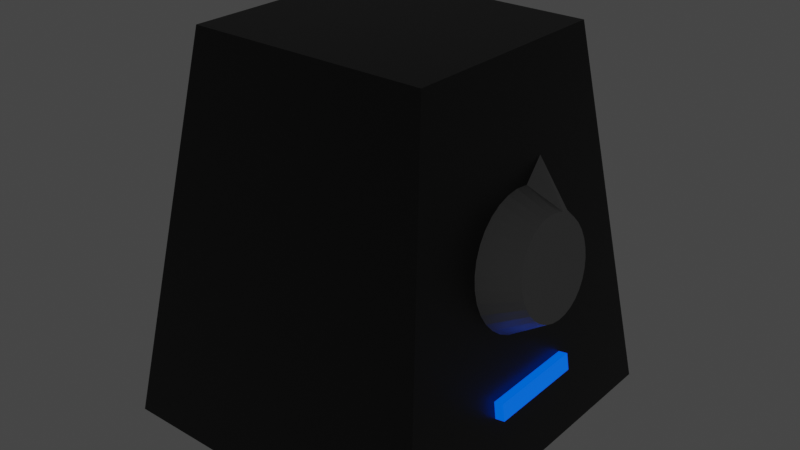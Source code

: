 # Source: blender.blend  (saved by Blender 2.81.16; exported with 4.5.12 LTS)
import bpy
from mathutils import Matrix  # noqa: F401  (used for matrix-valued properties, if any)

bpy.ops.wm.read_factory_settings(use_empty=True)
scene = bpy.context.scene
scene.name = 'Scene'

# ---- collections
col_collection = bpy.data.collections.new('Collection'); scene.collection.children.link(col_collection)

# ---- materials (node trees are filled in below, after node groups)
mat_material = bpy.data.materials.new('Material')
mat_material.alpha_threshold = 0.0
mat_material.use_transparent_shadow = False
mat_material.line_color = (0.0, 0.0, 0.0, 1.0)
mat_material_001 = bpy.data.materials.new('Material.001')
mat_material_001.use_transparent_shadow = False
mat_material_002 = bpy.data.materials.new('Material.002')
mat_material_002.use_transparent_shadow = False

# ---- material node trees
mat_material.use_nodes = True; mat_material.node_tree.nodes.clear()
_N = mat_material.node_tree.nodes; _L = mat_material.node_tree.links
n0 = _N.new('ShaderNodeOutputMaterial'); n0.name = 'Material Output'; n0.location = (300, 300)
n1 = _N.new('ShaderNodeBsdfPrincipled'); n1.name = 'Principled BSDF'; n1.location = (10, 300)
n1.distribution = 'GGX'
n1.subsurface_method = 'BURLEY'
n1.inputs[0].default_value = (0.01113, 0.01113, 0.01113, 1.0)
n1.inputs[2].default_value = 0.4
n1.inputs[3].default_value = 1.45
n1.inputs[27].default_value = (0.0, 0.0, 0.0, 1.0)
n1.inputs[28].default_value = 1.0
_L.new(n1.outputs[0], n0.inputs[0])
n0.is_active_output = True
mat_material_001.use_nodes = True; mat_material_001.node_tree.nodes.clear()
_N = mat_material_001.node_tree.nodes; _L = mat_material_001.node_tree.links
n0 = _N.new('ShaderNodeOutputMaterial'); n0.name = 'Material Output'; n0.location = (300, 300)
n1 = _N.new('ShaderNodeBsdfPrincipled'); n1.name = 'Principled BSDF'; n1.location = (10, 300)
n1.distribution = 'GGX'
n1.subsurface_method = 'BURLEY'
n1.inputs[0].default_value = (0.3832, 0.3832, 0.3832, 1.0)
n1.inputs[1].default_value = 0.9146
n1.inputs[3].default_value = 1.45
n1.inputs[27].default_value = (0.0, 0.0, 0.0, 1.0)
n1.inputs[28].default_value = 1.0
_L.new(n1.outputs[0], n0.inputs[0])
n0.is_active_output = True
mat_material_002.use_nodes = True; mat_material_002.node_tree.nodes.clear()
_N = mat_material_002.node_tree.nodes; _L = mat_material_002.node_tree.links
n0 = _N.new('ShaderNodeOutputMaterial'); n0.name = 'Material Output'; n0.location = (300, 300)
n1 = _N.new('ShaderNodeBsdfPrincipled'); n1.name = 'Principled BSDF'; n1.location = (10, 300)
n1.distribution = 'GGX'
n1.subsurface_method = 'BURLEY'
n1.inputs[0].default_value = (0.0, 0.1277, 0.8, 1.0)
n1.inputs[3].default_value = 1.45
n1.inputs[27].default_value = (0.0, 0.105, 1.0, 1.0)
n1.inputs[28].default_value = 1.0
_L.new(n1.outputs[0], n0.inputs[0])
n0.is_active_output = True

# ---- world
world_world = bpy.data.worlds.new('World'); scene.world = world_world
world_world.use_nodes = True; world_world.node_tree.nodes.clear()
_N = world_world.node_tree.nodes; _L = world_world.node_tree.links
n0 = _N.new('ShaderNodeOutputWorld'); n0.name = 'World Output'; n0.location = (300, 300)
n1 = _N.new('ShaderNodeBackground'); n1.name = 'Background'; n1.location = (10, 300)
n1.inputs[0].default_value = (0.05088, 0.05088, 0.05088, 1.0)
_L.new(n1.outputs[0], n0.inputs[0])
n0.is_active_output = True
world_world.color = (0.05088, 0.05088, 0.05088)
world_world.use_sun_shadow = False
world_world.sun_shadow_jitter_overblur = 0.0

# ---- meshes
me_cube = bpy.data.meshes.new('Cube')
me_cube.from_pydata([(0.7256, 0.622, 1.0), (1.0, 1.0, -1.0), (0.7256, -0.622, 1.0), (1.0, -1.0, -1.0), (-0.7256, 0.622, 1.0), (-1.0, 1.0, -1.0), (-0.7256, -0.622, 1.0), (-1.0, -1.0, -1.0)], [], [(0, 4, 6, 2), (3, 2, 6, 7), (7, 6, 4, 5), (5, 1, 3, 7), (1, 0, 2, 3), (5, 4, 0, 1)])
_uv = me_cube.uv_layers.new(name='UVMap')
_uv.uv.foreach_set('vector', [0.625, 0.5, 0.875, 0.5, 0.875, 0.75, 0.625, 0.75, 0.375, 0.75, 0.625, 0.75, 0.625, 1.0, 0.375, 1.0, 0.375, 0.0, 0.625, 0.0, 0.625, 0.25, 0.375, 0.25, 0.125, 0.5, 0.375, 0.5, 0.375, 0.75, 0.125, 0.75, 0.375, 0.5, 0.625, 0.5, 0.625, 0.75, 0.375, 0.75, 0.375, 0.25, 0.625, 0.25, 0.625, 0.5, 0.375, 0.5])
me_cube.materials.append(mat_material)
me_cube.use_remesh_preserve_volume = False
me_cube.use_remesh_preserve_attributes = False
me_cube.use_mirror_vertex_groups = False
me_cube.update()
me_cylinder = bpy.data.meshes.new('Cylinder')
me_cylinder.from_pydata([(0.0, 1.0, -1.0), (-2.99e-08, 0.7052, 1.0), (0.1951, 0.9808, -1.0), (0.1388, 0.6917, 1.023), (0.3827, 0.9239, -1.0), (0.2723, 0.6516, 1.045), (0.5556, 0.8315, -1.0), (0.3953, 0.5864, 1.066), (0.7071, 0.7071, -1.0), (0.5031, 0.4987, 1.084), (0.8315, 0.5556, -1.0), (0.5916, 0.3918, 1.099), (0.9239, 0.3827, -1.0), (0.6574, 0.2699, 1.11), (0.9808, 0.1951, -1.0), (0.6979, 0.1376, 1.116), (1.0, 7.55e-08, -1.0), (0.7115, 1.401e-07, 1.119), (0.9808, -0.1951, -1.0), (0.6979, -0.1376, 1.116), (0.9239, -0.3827, -1.0), (0.6574, -0.2699, 1.11), (0.8315, -0.5556, -1.0), (0.5916, -0.3918, 1.099), (0.7071, -0.7071, -1.0), (0.5031, -0.4987, 1.084), (0.5556, -0.8315, -1.0), (0.3953, -0.5864, 1.066), (0.3827, -0.9239, -1.0), (0.2723, -0.6516, 1.045), (0.1951, -0.9808, -1.0), (0.1388, -0.6917, 1.023), (-3.258e-07, -1.0, -1.0), (-2.617e-07, -0.7052, 1.0), (-0.1951, -0.9808, -1.0), (-0.1388, -0.6917, 0.9768), (-0.3827, -0.9239, -1.0), (-0.2723, -0.6516, 0.9545), (-0.5556, -0.8315, -1.0), (-0.3953, -0.5864, 0.934), (-0.7071, -0.7071, -1.0), (-0.5031, -0.4987, 0.916), (-0.8315, -0.5556, -1.0), (-0.5916, -0.3918, 0.9012), (-0.9239, -0.3827, -1.0), (-0.6574, -0.2699, 0.8903), (-0.9808, -0.1951, -1.0), (-0.6979, -0.1376, 0.8835), (-1.0, 9.656e-07, -1.0), (-0.7115, 7.678e-07, 0.8812), (-0.9808, 0.1951, -1.0), (-0.6979, 0.1376, 0.8835), (-1.254, 0.5243, -0.864), (-0.6574, 0.2699, 0.8903), (-0.8315, 0.5556, -1.0), (-0.5916, 0.3918, 0.9012), (-0.7071, 0.7071, -1.0), (-0.5031, 0.4987, 0.916), (-0.5556, 0.8315, -1.0), (-0.3953, 0.5864, 0.934), (-0.3827, 0.9239, -1.0), (-0.2723, 0.6516, 0.9545), (-0.1951, 0.9808, -1.0), (-0.1388, 0.6917, 0.9768)], [], [(0, 1, 3, 2), (2, 3, 5, 4), (4, 5, 7, 6), (6, 7, 9, 8), (8, 9, 11, 10), (10, 11, 13, 12), (12, 13, 15, 14), (14, 15, 17, 16), (16, 17, 19, 18), (18, 19, 21, 20), (20, 21, 23, 22), (22, 23, 25, 24), (24, 25, 27, 26), (26, 27, 29, 28), (28, 29, 31, 30), (30, 31, 33, 32), (32, 33, 35, 34), (34, 35, 37, 36), (36, 37, 39, 38), (38, 39, 41, 40), (40, 41, 43, 42), (42, 43, 45, 44), (44, 45, 47, 46), (46, 47, 49, 48), (48, 49, 51, 50), (50, 51, 53, 52), (52, 53, 55, 54), (54, 55, 57, 56), (56, 57, 59, 58), (58, 59, 61, 60), (3, 1, 63, 61, 59, 57, 55, 53, 51, 49, 47, 45, 43, 41, 39, 37, 35, 33, 31, 29, 27, 25, 23, 21, 19, 17, 15, 13, 11, 9, 7, 5), (60, 61, 63, 62), (62, 63, 1, 0), (0, 2, 4, 6, 8, 10, 12, 14, 16, 18, 20, 22, 24, 26, 28, 30, 32, 34, 36, 38, 40, 42, 44, 46, 48, 50, 52, 54, 56, 58, 60, 62)])
_uv = me_cylinder.uv_layers.new(name='UVMap')
_uv.uv.foreach_set('vector', [1.0, 0.5, 1.0, 1.0, 0.9688, 1.0, 0.9688, 0.5, 0.9688, 0.5, 0.9688, 1.0, 0.9375, 1.0, 0.9375, 0.5, 0.9375, 0.5, 0.9375, 1.0, 0.9062, 1.0, 0.9062, 0.5, 0.9062, 0.5, 0.9062, 1.0, 0.875, 1.0, 0.875, 0.5, 0.875, 0.5, 0.875, 1.0, 0.8438, 1.0, 0.8438, 0.5, 0.8438, 0.5, 0.8438, 1.0, 0.8125, 1.0, 0.8125, 0.5, 0.8125, 0.5, 0.8125, 1.0, 0.7812, 1.0, 0.7812, 0.5, 0.7812, 0.5, 0.7812, 1.0, 0.75, 1.0, 0.75, 0.5, 0.75, 0.5, 0.75, 1.0, 0.7188, 1.0, 0.7188, 0.5, 0.7188, 0.5, 0.7188, 1.0, 0.6875, 1.0, 0.6875, 0.5, 0.6875, 0.5, 0.6875, 1.0, 0.6562, 1.0, 0.6562, 0.5, 0.6562, 0.5, 0.6562, 1.0, 0.625, 1.0, 0.625, 0.5, 0.625, 0.5, 0.625, 1.0, 0.5938, 1.0, 0.5938, 0.5, 0.5938, 0.5, 0.5938, 1.0, 0.5625, 1.0, 0.5625, 0.5, 0.5625, 0.5, 0.5625, 1.0, 0.5312, 1.0, 0.5312, 0.5, 0.5312, 0.5, 0.5312, 1.0, 0.5, 1.0, 0.5, 0.5, 0.5, 0.5, 0.5, 1.0, 0.4688, 1.0, 0.4688, 0.5, 0.4688, 0.5, 0.4688, 1.0, 0.4375, 1.0, 0.4375, 0.5, 0.4375, 0.5, 0.4375, 1.0, 0.4062, 1.0, 0.4062, 0.5, 0.4062, 0.5, 0.4062, 1.0, 0.375, 1.0, 0.375, 0.5, 0.375, 0.5, 0.375, 1.0, 0.3438, 1.0, 0.3438, 0.5, 0.3438, 0.5, 0.3438, 1.0, 0.3125, 1.0, 0.3125, 0.5, 0.3125, 0.5, 0.3125, 1.0, 0.2812, 1.0, 0.2812, 0.5, 0.2812, 0.5, 0.2812, 1.0, 0.25, 1.0, 0.25, 0.5, 0.25, 0.5, 0.25, 1.0, 0.2188, 1.0, 0.2188, 0.5, 0.2188, 0.5, 0.2188, 1.0, 0.1875, 1.0, 0.1875, 0.5, 0.1875, 0.5, 0.1875, 1.0, 0.1562, 1.0, 0.1562, 0.5, 0.1562, 0.5, 0.1562, 1.0, 0.125, 1.0, 0.125, 0.5, 0.125, 0.5, 0.125, 1.0, 0.09375, 1.0, 0.09375, 0.5, 0.09375, 0.5, 0.09375, 1.0, 0.0625, 1.0, 0.0625, 0.5, 0.2968, 0.4854, 0.25, 0.49, 0.2032, 0.4854, 0.1582, 0.4717, 0.1167, 0.4496, 0.08029, 0.4197, 0.05045, 0.3833, 0.02827, 0.3418, 0.01461, 0.2968, 0.01, 0.25, 0.01461, 0.2032, 0.02827, 0.1582, 0.05045, 0.1167, 0.08029, 0.08029, 0.1167, 0.05045, 0.1582, 0.02827, 0.2032, 0.01461, 0.25, 0.01, 0.2968, 0.01461, 0.3418, 0.02827, 0.3833, 0.05045, 0.4197, 0.08029, 0.4496, 0.1167, 0.4717, 0.1582, 0.4854, 0.2032, 0.49, 0.25, 0.4854, 0.2968, 0.4717, 0.3418, 0.4496, 0.3833, 0.4197, 0.4197, 0.3833, 0.4496, 0.3418, 0.4717, 0.0625, 0.5, 0.0625, 1.0, 0.03125, 1.0, 0.03125, 0.5, 0.03125, 0.5, 0.03125, 1.0, 0.0, 1.0, 0.0, 0.5, 0.75, 0.49, 0.7968, 0.4854, 0.8418, 0.4717, 0.8833, 0.4496, 0.9197, 0.4197, 0.9496, 0.3833, 0.9717, 0.3418, 0.9854, 0.2968, 0.99, 0.25, 0.9854, 0.2032, 0.9717, 0.1582, 0.9496, 0.1167, 0.9197, 0.08029, 0.8833, 0.05045, 0.8418, 0.02827, 0.7968, 0.01461, 0.75, 0.01, 0.7032, 0.01461, 0.6582, 0.02827, 0.6167, 0.05045, 0.5803, 0.08029, 0.5504, 0.1167, 0.5283, 0.1582, 0.5146, 0.2032, 0.51, 0.25, 0.5146, 0.2968, 0.5283, 0.3418, 0.5504, 0.3833, 0.5803, 0.4197, 0.6167, 0.4496, 0.6582, 0.4717, 0.7032, 0.4854])
me_cylinder.materials.append(mat_material_001)
me_cylinder.use_remesh_fix_poles = True
me_cylinder.use_remesh_preserve_attributes = False
me_cylinder.use_mirror_vertex_groups = False
me_cylinder.update()
me_cube_001 = bpy.data.meshes.new('Cube.001')
me_cube_001.from_pydata([(-1.0, -1.0, -1.0), (-1.0, -1.0, 1.0), (-1.0, 1.0, -1.0), (-1.0, 1.0, 1.0), (1.0, -1.0, -1.0), (1.0, -1.0, 1.0), (1.0, 1.0, -1.0), (1.0, 1.0, 1.0)], [], [(0, 1, 3, 2), (2, 3, 7, 6), (6, 7, 5, 4), (4, 5, 1, 0), (2, 6, 4, 0), (7, 3, 1, 5)])
_uv = me_cube_001.uv_layers.new(name='UVMap')
_uv.uv.foreach_set('vector', [0.375, 0.0, 0.625, 0.0, 0.625, 0.25, 0.375, 0.25, 0.375, 0.25, 0.625, 0.25, 0.625, 0.5, 0.375, 0.5, 0.375, 0.5, 0.625, 0.5, 0.625, 0.75, 0.375, 0.75, 0.375, 0.75, 0.625, 0.75, 0.625, 1.0, 0.375, 1.0, 0.125, 0.5, 0.375, 0.5, 0.375, 0.75, 0.125, 0.75, 0.625, 0.5, 0.875, 0.5, 0.875, 0.75, 0.625, 0.75])
me_cube_001.materials.append(mat_material_002)
me_cube_001.use_remesh_fix_poles = True
me_cube_001.use_remesh_preserve_attributes = False
me_cube_001.use_mirror_vertex_groups = False
me_cube_001.update()

# ---- objects
ob_cube = bpy.data.objects.new('Cube', me_cube)
ob_cylinder = bpy.data.objects.new('Cylinder', me_cylinder)
ob_cube_001 = bpy.data.objects.new('Cube.001', me_cube_001)

# ---- transforms, parenting, visibility, modifiers, constraints
ob_cube.location = (0.0, 0.0, 0.566)
ob_cube.scale = (0.4966, 0.5279, 0.5641)
ob_cube.lock_rotations_4d = False
ob_cube.empty_display_type = 'ARROWS'
ob_cube.lineart.crease_threshold = 0.0
ob_cylinder.location = (0.4692, 0.0, 0.6017)
ob_cylinder.rotation_euler = (0.0, -4.826, 0.0)
ob_cylinder.scale = (0.1981, 0.2022, 0.05478)
ob_cylinder.lineart.crease_threshold = 0.0
ob_cube_001.location = (0.4708, 0.0, 0.24)
ob_cube_001.rotation_euler = (0.0, -0.1548, 0.0)
ob_cube_001.scale = (0.02459, 0.1509, 0.02512)
ob_cube_001.lineart.crease_threshold = 0.0

# ---- collection membership
col_collection.objects.link(ob_cube)
col_collection.objects.link(ob_cylinder)
col_collection.objects.link(ob_cube_001)

# ---- scene / render settings (as saved in the file)
scene.frame_start = 1; scene.frame_end = 250; scene.frame_set(1)
scene.render.engine = 'BLENDER_EEVEE_NEXT'
scene.cycles.use_denoising = False
scene.cycles.samples = 128
scene.cycles.sampling_pattern = 'TABULATED_SOBOL'
scene.cycles.use_adaptive_sampling = False
scene.cycles.use_light_tree = False
scene.view_settings.view_transform = 'Filmic'
bpy.context.view_layer.update()

# ---- added for rendering (the .blend has no active camera): camera
cam_auto = bpy.data.cameras.new('AutoCamera')
cam_auto.lens = 50.0
cam_auto.sensor_width = 36.0
cam_auto.clip_end = 1000.0
ob_auto_camera = bpy.data.objects.new('AutoCamera', cam_auto)
scene.collection.objects.link(ob_auto_camera)
ob_auto_camera.location = (1.75588, -2.07349, 1.94835)
ob_auto_camera.rotation_euler = (1.09748, -7.21219e-08, 0.694738)
scene.camera = ob_auto_camera
bpy.context.view_layer.update()
